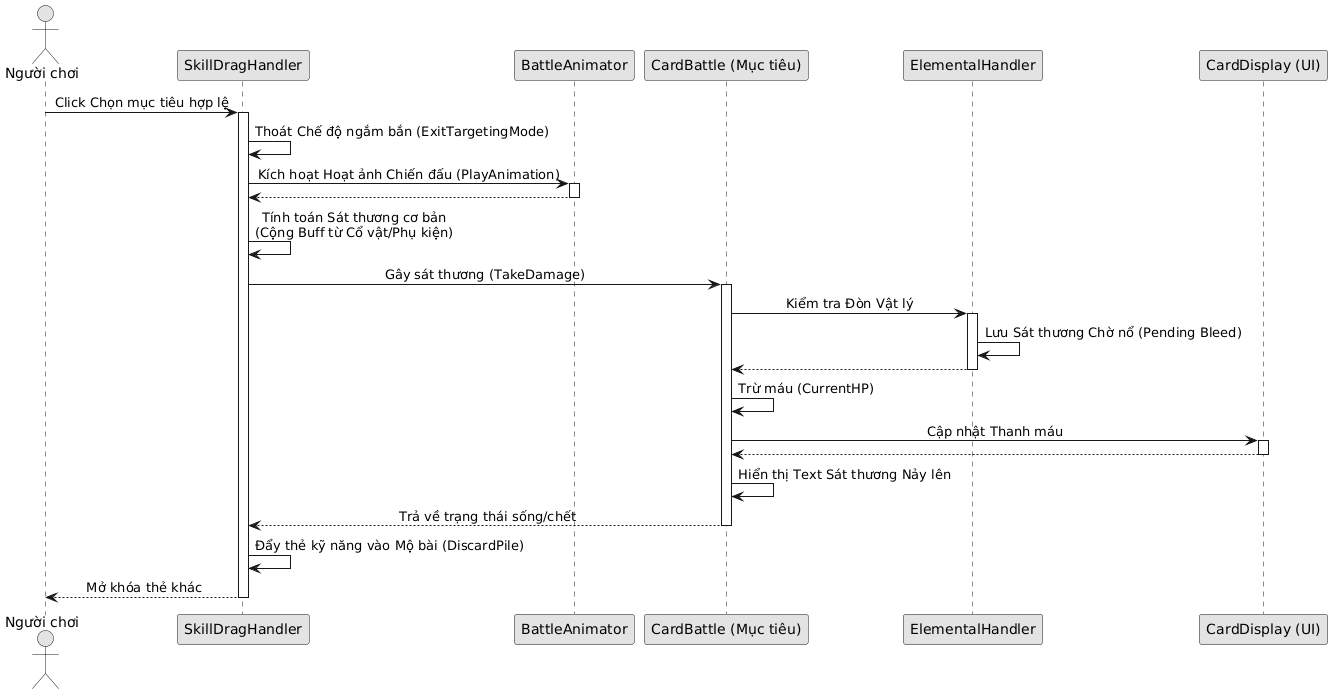

The diagram above was rendered by PlantUML. Its source (embedded in the PNG):
@startuml
' THIẾT LẬP GIAO DIỆN
skinparam shadowing false
skinparam monochrome true
skinparam defaultFontName Arial
skinparam sequenceMessageAlign center

actor "Người chơi" as Player
participant "SkillDragHandler" as SDH
participant "BattleAnimator" as Anim
participant "CardBattle (Mục tiêu)" as Target
participant "ElementalHandler" as Elem
participant "CardDisplay (UI)" as UI

Player -> SDH: Click Chọn mục tiêu hợp lệ
activate SDH

SDH -> SDH: Thoát Chế độ ngắm bắn (ExitTargetingMode)
SDH -> Anim: Kích hoạt Hoạt ảnh Chiến đấu (PlayAnimation)
activate Anim
Anim --> SDH: 
deactivate Anim

SDH -> SDH: Tính toán Sát thương cơ bản\n(Cộng Buff từ Cổ vật/Phụ kiện)

SDH -> Target: Gây sát thương (TakeDamage)
activate Target

Target -> Elem: Kiểm tra Đòn Vật lý
activate Elem
Elem -> Elem: Lưu Sát thương Chờ nổ (Pending Bleed)
Elem --> Target: 
deactivate Elem

Target -> Target: Trừ máu (CurrentHP)
Target -> UI: Cập nhật Thanh máu
activate UI
UI --> Target: 
deactivate UI

Target -> Target: Hiển thị Text Sát thương Nảy lên
Target --> SDH: Trả về trạng thái sống/chết
deactivate Target

SDH -> SDH: Đẩy thẻ kỹ năng vào Mộ bài (DiscardPile)

SDH --> Player: Mở khóa thẻ khác
deactivate SDH
@enduml